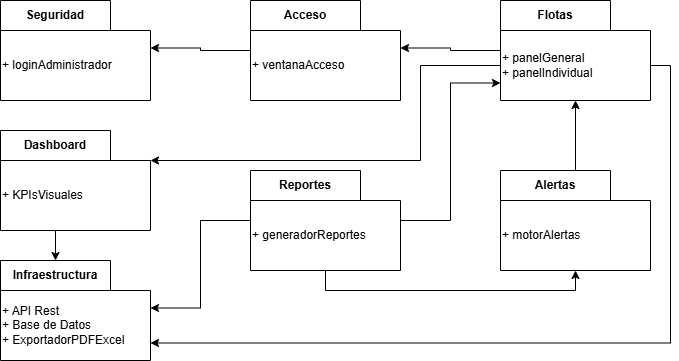

The diagram above was exported from draw.io. Its source (the exported page's mxGraphModel, read from the mxfile embedded in the PNG):
<mxGraphModel dx="872" dy="473" grid="1" gridSize="10" guides="1" tooltips="1" connect="1" arrows="1" fold="1" page="1" pageScale="1" pageWidth="827" pageHeight="1169" math="0" shadow="0">
  <root>
    <mxCell id="0" />
    <mxCell id="1" parent="0" />
    <mxCell id="FgbvUYTIzO3sFey2NstJ-2" value="Seguridad" style="shape=folder;fontStyle=1;tabWidth=110;tabHeight=30;tabPosition=left;html=1;boundedLbl=1;labelInHeader=1;container=1;collapsible=0;whiteSpace=wrap;" parent="1" vertex="1">
      <mxGeometry x="110" y="70" width="150" height="100" as="geometry" />
    </mxCell>
    <mxCell id="FgbvUYTIzO3sFey2NstJ-3" value="+ loginAdministrador" style="html=1;strokeColor=none;resizeWidth=1;resizeHeight=1;fillColor=none;part=1;connectable=0;allowArrows=0;deletable=0;whiteSpace=wrap;align=left;" parent="FgbvUYTIzO3sFey2NstJ-2" vertex="1">
      <mxGeometry width="150" height="70" relative="1" as="geometry">
        <mxPoint y="30" as="offset" />
      </mxGeometry>
    </mxCell>
    <mxCell id="FgbvUYTIzO3sFey2NstJ-4" value="Acceso" style="shape=folder;fontStyle=1;tabWidth=110;tabHeight=30;tabPosition=left;html=1;boundedLbl=1;labelInHeader=1;container=1;collapsible=0;whiteSpace=wrap;" parent="1" vertex="1">
      <mxGeometry x="360" y="70" width="150" height="100" as="geometry" />
    </mxCell>
    <mxCell id="FgbvUYTIzO3sFey2NstJ-5" value="+ ventanaAcceso" style="html=1;strokeColor=none;resizeWidth=1;resizeHeight=1;fillColor=none;part=1;connectable=0;allowArrows=0;deletable=0;whiteSpace=wrap;align=left;" parent="FgbvUYTIzO3sFey2NstJ-4" vertex="1">
      <mxGeometry width="150" height="70" relative="1" as="geometry">
        <mxPoint y="30" as="offset" />
      </mxGeometry>
    </mxCell>
    <mxCell id="FgbvUYTIzO3sFey2NstJ-6" value="Flotas" style="shape=folder;fontStyle=1;tabWidth=110;tabHeight=30;tabPosition=left;html=1;boundedLbl=1;labelInHeader=1;container=1;collapsible=0;whiteSpace=wrap;" parent="1" vertex="1">
      <mxGeometry x="610" y="70" width="150" height="100" as="geometry" />
    </mxCell>
    <mxCell id="FgbvUYTIzO3sFey2NstJ-7" value="+ panelGeneral&lt;div&gt;+ panelIndividual&lt;/div&gt;" style="html=1;strokeColor=none;resizeWidth=1;resizeHeight=1;fillColor=none;part=1;connectable=0;allowArrows=0;deletable=0;whiteSpace=wrap;align=left;" parent="FgbvUYTIzO3sFey2NstJ-6" vertex="1">
      <mxGeometry width="150" height="70" relative="1" as="geometry">
        <mxPoint y="30" as="offset" />
      </mxGeometry>
    </mxCell>
    <mxCell id="FgbvUYTIzO3sFey2NstJ-8" value="Reportes" style="shape=folder;fontStyle=1;tabWidth=110;tabHeight=30;tabPosition=left;html=1;boundedLbl=1;labelInHeader=1;container=1;collapsible=0;whiteSpace=wrap;" parent="1" vertex="1">
      <mxGeometry x="360" y="240" width="150" height="100" as="geometry" />
    </mxCell>
    <mxCell id="FgbvUYTIzO3sFey2NstJ-9" value="+ generadorReportes" style="html=1;strokeColor=none;resizeWidth=1;resizeHeight=1;fillColor=none;part=1;connectable=0;allowArrows=0;deletable=0;whiteSpace=wrap;align=left;" parent="FgbvUYTIzO3sFey2NstJ-8" vertex="1">
      <mxGeometry width="150" height="70" relative="1" as="geometry">
        <mxPoint y="30" as="offset" />
      </mxGeometry>
    </mxCell>
    <mxCell id="FgbvUYTIzO3sFey2NstJ-10" value="Alertas" style="shape=folder;fontStyle=1;tabWidth=110;tabHeight=30;tabPosition=left;html=1;boundedLbl=1;labelInHeader=1;container=1;collapsible=0;whiteSpace=wrap;" parent="1" vertex="1">
      <mxGeometry x="610" y="240" width="150" height="100" as="geometry" />
    </mxCell>
    <mxCell id="FgbvUYTIzO3sFey2NstJ-11" value="+ motorAlertas" style="html=1;strokeColor=none;resizeWidth=1;resizeHeight=1;fillColor=none;part=1;connectable=0;allowArrows=0;deletable=0;whiteSpace=wrap;align=left;" parent="FgbvUYTIzO3sFey2NstJ-10" vertex="1">
      <mxGeometry width="150" height="70" relative="1" as="geometry">
        <mxPoint y="30" as="offset" />
      </mxGeometry>
    </mxCell>
    <mxCell id="FgbvUYTIzO3sFey2NstJ-12" value="Infraestructura" style="shape=folder;fontStyle=1;tabWidth=110;tabHeight=30;tabPosition=left;html=1;boundedLbl=1;labelInHeader=1;container=1;collapsible=0;whiteSpace=wrap;" parent="1" vertex="1">
      <mxGeometry x="110" y="330" width="150" height="100" as="geometry" />
    </mxCell>
    <mxCell id="FgbvUYTIzO3sFey2NstJ-13" value="+ API Rest&lt;div&gt;+ Base de Datos&lt;/div&gt;&lt;div&gt;+ ExportadorPDFExcel&lt;/div&gt;" style="html=1;strokeColor=none;resizeWidth=1;resizeHeight=1;fillColor=none;part=1;connectable=0;allowArrows=0;deletable=0;whiteSpace=wrap;align=left;" parent="FgbvUYTIzO3sFey2NstJ-12" vertex="1">
      <mxGeometry width="150" height="70" relative="1" as="geometry">
        <mxPoint y="30" as="offset" />
      </mxGeometry>
    </mxCell>
    <mxCell id="b_TWrsrwF7Z21BKcKEHF-1" style="edgeStyle=orthogonalEdgeStyle;rounded=0;orthogonalLoop=1;jettySize=auto;html=1;entryX=0;entryY=0;entryDx=150;entryDy=47.5;entryPerimeter=0;" parent="1" source="FgbvUYTIzO3sFey2NstJ-4" target="FgbvUYTIzO3sFey2NstJ-2" edge="1">
      <mxGeometry relative="1" as="geometry" />
    </mxCell>
    <mxCell id="b_TWrsrwF7Z21BKcKEHF-2" style="edgeStyle=orthogonalEdgeStyle;rounded=0;orthogonalLoop=1;jettySize=auto;html=1;entryX=0;entryY=0;entryDx=150;entryDy=47.5;entryPerimeter=0;" parent="1" source="FgbvUYTIzO3sFey2NstJ-6" target="FgbvUYTIzO3sFey2NstJ-4" edge="1">
      <mxGeometry relative="1" as="geometry" />
    </mxCell>
    <mxCell id="b_TWrsrwF7Z21BKcKEHF-3" style="edgeStyle=orthogonalEdgeStyle;rounded=0;orthogonalLoop=1;jettySize=auto;html=1;entryX=0.5;entryY=1;entryDx=0;entryDy=0;entryPerimeter=0;" parent="1" source="FgbvUYTIzO3sFey2NstJ-10" target="FgbvUYTIzO3sFey2NstJ-6" edge="1">
      <mxGeometry relative="1" as="geometry" />
    </mxCell>
    <mxCell id="b_TWrsrwF7Z21BKcKEHF-8" style="edgeStyle=orthogonalEdgeStyle;rounded=0;orthogonalLoop=1;jettySize=auto;html=1;exitX=0.5;exitY=1;exitDx=0;exitDy=0;exitPerimeter=0;entryX=0.5;entryY=1;entryDx=0;entryDy=0;entryPerimeter=0;" parent="1" source="FgbvUYTIzO3sFey2NstJ-8" target="FgbvUYTIzO3sFey2NstJ-10" edge="1">
      <mxGeometry relative="1" as="geometry" />
    </mxCell>
    <mxCell id="b_TWrsrwF7Z21BKcKEHF-9" style="edgeStyle=orthogonalEdgeStyle;rounded=0;orthogonalLoop=1;jettySize=auto;html=1;entryX=0;entryY=0;entryDx=0;entryDy=82.5;entryPerimeter=0;" parent="1" source="FgbvUYTIzO3sFey2NstJ-8" target="FgbvUYTIzO3sFey2NstJ-6" edge="1">
      <mxGeometry relative="1" as="geometry" />
    </mxCell>
    <mxCell id="b_TWrsrwF7Z21BKcKEHF-10" style="edgeStyle=orthogonalEdgeStyle;rounded=0;orthogonalLoop=1;jettySize=auto;html=1;entryX=0;entryY=0;entryDx=150;entryDy=47.5;entryPerimeter=0;" parent="1" source="FgbvUYTIzO3sFey2NstJ-8" target="FgbvUYTIzO3sFey2NstJ-12" edge="1">
      <mxGeometry relative="1" as="geometry" />
    </mxCell>
    <mxCell id="tOf03rglBJ_hFPZctgK0-2" value="Dashboard" style="shape=folder;fontStyle=1;tabWidth=110;tabHeight=30;tabPosition=left;html=1;boundedLbl=1;labelInHeader=1;container=1;collapsible=0;whiteSpace=wrap;" parent="1" vertex="1">
      <mxGeometry x="110" y="200" width="150" height="100" as="geometry" />
    </mxCell>
    <mxCell id="tOf03rglBJ_hFPZctgK0-3" value="+ KPIsVisuales" style="html=1;strokeColor=none;resizeWidth=1;resizeHeight=1;fillColor=none;part=1;connectable=0;allowArrows=0;deletable=0;whiteSpace=wrap;align=left;" parent="tOf03rglBJ_hFPZctgK0-2" vertex="1">
      <mxGeometry width="150" height="70" relative="1" as="geometry">
        <mxPoint y="30" as="offset" />
      </mxGeometry>
    </mxCell>
    <mxCell id="tOf03rglBJ_hFPZctgK0-4" style="edgeStyle=orthogonalEdgeStyle;rounded=0;orthogonalLoop=1;jettySize=auto;html=1;exitX=0;exitY=0;exitDx=0;exitDy=65;exitPerimeter=0;entryX=0;entryY=0;entryDx=150;entryDy=30;entryPerimeter=0;" parent="1" source="FgbvUYTIzO3sFey2NstJ-6" target="tOf03rglBJ_hFPZctgK0-2" edge="1">
      <mxGeometry relative="1" as="geometry">
        <Array as="points">
          <mxPoint x="530" y="135" />
          <mxPoint x="530" y="230" />
        </Array>
      </mxGeometry>
    </mxCell>
    <mxCell id="tOf03rglBJ_hFPZctgK0-6" style="edgeStyle=orthogonalEdgeStyle;rounded=0;orthogonalLoop=1;jettySize=auto;html=1;exitX=0.25;exitY=1;exitDx=0;exitDy=0;exitPerimeter=0;entryX=0;entryY=0;entryDx=55;entryDy=0;entryPerimeter=0;" parent="1" source="tOf03rglBJ_hFPZctgK0-2" target="FgbvUYTIzO3sFey2NstJ-12" edge="1">
      <mxGeometry relative="1" as="geometry" />
    </mxCell>
    <mxCell id="9AfKYmncM6NI4d7JfRSu-1" style="edgeStyle=orthogonalEdgeStyle;rounded=0;orthogonalLoop=1;jettySize=auto;html=1;exitX=0;exitY=0;exitDx=150;exitDy=65;exitPerimeter=0;entryX=0;entryY=0;entryDx=150;entryDy=82.5;entryPerimeter=0;" edge="1" parent="1" source="FgbvUYTIzO3sFey2NstJ-6" target="FgbvUYTIzO3sFey2NstJ-12">
      <mxGeometry relative="1" as="geometry" />
    </mxCell>
  </root>
</mxGraphModel>